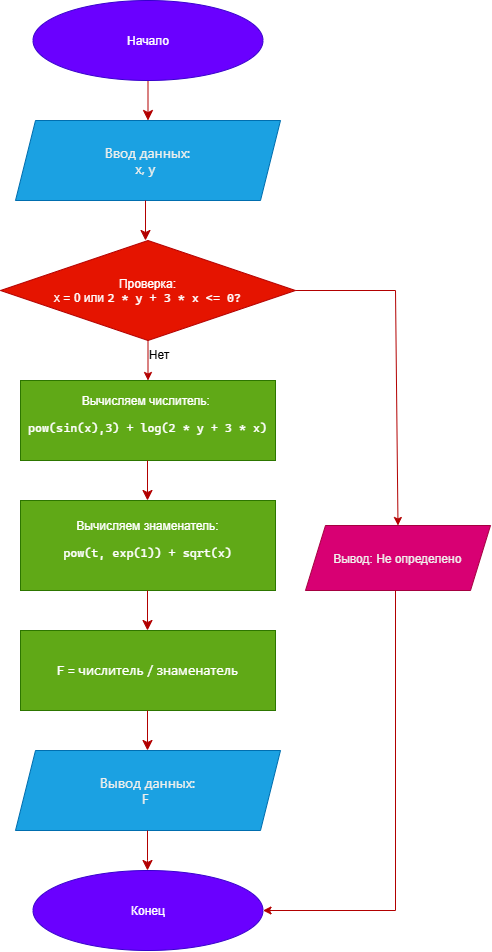

The diagram above was exported from draw.io. Its source (the exported page's mxGraphModel, read from the mxfile embedded in the PNG):
<mxGraphModel dx="1406" dy="822" grid="1" gridSize="10" guides="1" tooltips="1" connect="1" arrows="1" fold="1" page="1" pageScale="1" pageWidth="827" pageHeight="1169" math="0" shadow="0">
  <root>
    <mxCell id="0" />
    <mxCell id="1" parent="0" />
    <mxCell id="ZwIEduUOESto4x0lVnz6-12" edge="1" parent="1" source="ZwIEduUOESto4x0lVnz6-1" style="edgeStyle=none;curved=1;rounded=0;orthogonalLoop=1;jettySize=auto;html=1;exitX=0.5;exitY=1;exitDx=0;exitDy=0;entryX=0.5;entryY=0;entryDx=0;entryDy=0;fontSize=12;startSize=8;endSize=8;fillColor=#e51400;strokeColor=#B20000;" target="ZwIEduUOESto4x0lVnz6-3">
      <mxGeometry relative="1" as="geometry" />
    </mxCell>
    <mxCell id="ZwIEduUOESto4x0lVnz6-1" parent="1" style="ellipse;whiteSpace=wrap;html=1;shapeInside=1;fillColor=#6a00ff;fontColor=#ffffff;strokeColor=#3700CC;" value="Начало" vertex="1">
      <mxGeometry height="80" width="230" x="317.5" y="100" as="geometry" />
    </mxCell>
    <mxCell id="ZwIEduUOESto4x0lVnz6-3" parent="1" style="shape=parallelogram;perimeter=parallelogramPerimeter;whiteSpace=wrap;html=1;shapeInside=1;fixedSize=1;fillColor=#1ba1e2;fontColor=#ffffff;strokeColor=#006EAF;" value="&lt;span style=&quot;color: rgb(240, 239, 236); font-family: anthropic-sans, -apple-system, BlinkMacSystemFont, &amp;quot;Segoe UI&amp;quot;, sans-serif; font-size: 14px; text-align: start; white-space: nowrap; background-color: transparent;&quot;&gt;Ввод данных:&amp;nbsp;&lt;br&gt;x, y&lt;/span&gt;&lt;span style=&quot;color: rgb(240, 239, 236); font-family: anthropic-sans, -apple-system, BlinkMacSystemFont, &amp;quot;Segoe UI&amp;quot;, sans-serif; font-size: 14px; text-align: start; white-space: nowrap; background-color: transparent;&quot;&gt;&lt;br&gt;&lt;/span&gt;&lt;span style=&quot;color: rgb(240, 239, 236); font-family: anthropic-sans, -apple-system, BlinkMacSystemFont, &amp;quot;Segoe UI&amp;quot;, sans-serif; font-size: 14px; text-align: start; white-space: nowrap; background-color: transparent;&quot;&gt;&lt;br&gt;&lt;/span&gt;" vertex="1">
      <mxGeometry height="80" width="265" x="300" y="220" as="geometry" />
    </mxCell>
    <mxCell id="dlco1wU-kkA5h3MLu5BB-1" parent="1" style="rounded=0;whiteSpace=wrap;html=1;fillColor=#60a917;fontColor=#ffffff;strokeColor=#2D7600;" value="Вычисляем числитель:&amp;nbsp;&lt;div&gt;&lt;pre style=&quot;font-family: &amp;quot;Cascadia Mono&amp;quot;; font-size: 9pt;&quot;&gt;&lt;span style=&quot;color: light-dark(rgb(255, 255, 255), rgb(255, 255, 255));&quot;&gt;pow(sin(x),3) + log(2 * y + 3 * x)&lt;/span&gt;&lt;/pre&gt;&lt;/div&gt;" vertex="1">
      <mxGeometry height="80" width="255" x="305" y="480" as="geometry" />
    </mxCell>
    <mxCell id="dlco1wU-kkA5h3MLu5BB-5" edge="1" parent="1" style="edgeStyle=none;curved=1;rounded=0;orthogonalLoop=1;jettySize=auto;html=1;exitX=0.5;exitY=1;exitDx=0;exitDy=0;entryX=0.5;entryY=0;entryDx=0;entryDy=0;fontSize=12;startSize=8;endSize=8;fillColor=#e51400;strokeColor=#B20000;">
      <mxGeometry relative="1" as="geometry">
        <mxPoint x="430" y="300" as="sourcePoint" />
        <mxPoint x="430" y="340" as="targetPoint" />
      </mxGeometry>
    </mxCell>
    <mxCell id="dlco1wU-kkA5h3MLu5BB-6" parent="1" style="rhombus;whiteSpace=wrap;html=1;shapeInside=1;fillColor=#e51400;fontColor=#ffffff;strokeColor=#B20000;" value="Проверка:&lt;div&gt;&lt;span style=&quot;color: light-dark(rgb(255, 255, 255), rgb(255, 255, 255));&quot;&gt;x = 0 или&amp;nbsp;&lt;span style=&quot;background-color: transparent; font-family: &amp;quot;Cascadia Mono&amp;quot;; font-size: 9pt;&quot;&gt;2 * y + 3 * x &amp;lt;= 0?&lt;/span&gt;&lt;/span&gt;&lt;/div&gt;" vertex="1">
      <mxGeometry height="100" width="295" x="285" y="340" as="geometry" />
    </mxCell>
    <mxCell id="dlco1wU-kkA5h3MLu5BB-11" edge="1" parent="1" source="dlco1wU-kkA5h3MLu5BB-6" style="endArrow=classic;html=1;rounded=0;entryX=0.5;entryY=0;entryDx=0;entryDy=0;fillColor=#e51400;strokeColor=#B20000;exitX=0.5;exitY=1;exitDx=0;exitDy=0;" target="dlco1wU-kkA5h3MLu5BB-1" value="">
      <mxGeometry height="50" relative="1" width="50" as="geometry">
        <mxPoint x="420" y="450" as="sourcePoint" />
        <mxPoint x="663" y="605" as="targetPoint" />
      </mxGeometry>
    </mxCell>
    <mxCell id="dlco1wU-kkA5h3MLu5BB-13" parent="1" style="text;html=1;whiteSpace=wrap;align=center;verticalAlign=middle;rounded=0;" value="Нет" vertex="1">
      <mxGeometry height="30" width="60" x="414" y="440" as="geometry" />
    </mxCell>
    <mxCell id="dlco1wU-kkA5h3MLu5BB-14" edge="1" parent="1" style="endArrow=none;html=1;rounded=0;fillColor=#e51400;strokeColor=#B20000;" value="">
      <mxGeometry height="50" relative="1" width="50" as="geometry">
        <mxPoint x="680" y="390" as="sourcePoint" />
        <mxPoint x="580" y="390" as="targetPoint" />
      </mxGeometry>
    </mxCell>
    <mxCell id="dlco1wU-kkA5h3MLu5BB-15" edge="1" parent="1" style="endArrow=classic;html=1;rounded=0;fillColor=#e51400;strokeColor=#B20000;entryX=0.5;entryY=0;entryDx=0;entryDy=0;" target="dlco1wU-kkA5h3MLu5BB-24" value="">
      <mxGeometry height="50" relative="1" width="50" as="geometry">
        <Array as="points" />
        <mxPoint x="680" y="390" as="sourcePoint" />
        <mxPoint x="670" y="450" as="targetPoint" />
      </mxGeometry>
    </mxCell>
    <mxCell id="dlco1wU-kkA5h3MLu5BB-18" edge="1" parent="1" style="edgeStyle=none;curved=1;rounded=0;orthogonalLoop=1;jettySize=auto;html=1;exitX=0.5;exitY=1;exitDx=0;exitDy=0;entryX=0.5;entryY=0;entryDx=0;entryDy=0;fontSize=12;startSize=8;endSize=8;fillColor=#e51400;strokeColor=#B20000;">
      <mxGeometry relative="1" as="geometry">
        <mxPoint x="432" y="560" as="sourcePoint" />
        <mxPoint x="432" y="600" as="targetPoint" />
      </mxGeometry>
    </mxCell>
    <mxCell id="dlco1wU-kkA5h3MLu5BB-19" parent="1" style="rounded=0;whiteSpace=wrap;html=1;fillColor=#60a917;fontColor=#ffffff;strokeColor=#2D7600;" value="&lt;span style=&quot;color: light-dark(rgb(255, 255, 255), rgb(255, 255, 255));&quot;&gt;Вычисляем знаменатель:&lt;/span&gt;&lt;div&gt;&lt;div&gt;&lt;pre style=&quot;font-family: &amp;quot;Cascadia Mono&amp;quot;; font-size: 9pt;&quot;&gt;&lt;span style=&quot;color: light-dark(rgb(255, 255, 255), rgb(255, 255, 255));&quot;&gt;pow(t, exp(1)) + sqrt(x)&lt;/span&gt;&lt;/pre&gt;&lt;/div&gt;&lt;/div&gt;" vertex="1">
      <mxGeometry height="90" width="255" x="305" y="600" as="geometry" />
    </mxCell>
    <mxCell id="dlco1wU-kkA5h3MLu5BB-21" edge="1" parent="1" style="edgeStyle=none;curved=1;rounded=0;orthogonalLoop=1;jettySize=auto;html=1;exitX=0.5;exitY=1;exitDx=0;exitDy=0;entryX=0.5;entryY=0;entryDx=0;entryDy=0;fontSize=12;startSize=8;endSize=8;fillColor=#e51400;strokeColor=#B20000;">
      <mxGeometry relative="1" as="geometry">
        <mxPoint x="432" y="690" as="sourcePoint" />
        <mxPoint x="432" y="730" as="targetPoint" />
      </mxGeometry>
    </mxCell>
    <mxCell id="dlco1wU-kkA5h3MLu5BB-22" parent="1" style="rounded=0;whiteSpace=wrap;html=1;fillColor=#60a917;fontColor=#ffffff;strokeColor=#2D7600;" value="F =&lt;span style=&quot;color: light-dark(rgb(0, 0, 0), rgb(255, 255, 255));&quot;&gt;&amp;nbsp;&lt;/span&gt;&lt;span style=&quot;font-family: anthropic-sans, -apple-system, BlinkMacSystemFont, &amp;quot;Segoe UI&amp;quot;, sans-serif; font-size: 14px; text-align: start; white-space: nowrap; color: light-dark(rgb(255, 255, 255), rgb(255, 255, 255));&quot;&gt;числитель / знаменатель&lt;/span&gt;" vertex="1">
      <mxGeometry height="80" width="255" x="305" y="730" as="geometry" />
    </mxCell>
    <mxCell id="dlco1wU-kkA5h3MLu5BB-24" parent="1" style="shape=parallelogram;perimeter=parallelogramPerimeter;whiteSpace=wrap;html=1;shapeInside=1;fixedSize=1;fillColor=light-dark(#D80073,#FF0000);strokeColor=#A50040;fontColor=#ffffff;" value="&lt;span style=&quot;text-align: start; background-color: transparent; color: rgb(240, 239, 236);&quot;&gt;Вывод: Не определено&lt;/span&gt;" vertex="1">
      <mxGeometry height="65" width="185" x="590" y="625" as="geometry" />
    </mxCell>
    <mxCell id="dlco1wU-kkA5h3MLu5BB-25" parent="1" style="shape=parallelogram;perimeter=parallelogramPerimeter;whiteSpace=wrap;html=1;shapeInside=1;fixedSize=1;fillColor=#1ba1e2;fontColor=#ffffff;strokeColor=#006EAF;" value="&lt;span style=&quot;color: rgb(240, 239, 236); font-family: anthropic-sans, -apple-system, BlinkMacSystemFont, &amp;quot;Segoe UI&amp;quot;, sans-serif; font-size: 14px; text-align: start; white-space: nowrap; background-color: transparent;&quot;&gt;Вывод данных:&amp;nbsp;&lt;br&gt;F&lt;/span&gt;&lt;span style=&quot;color: rgb(240, 239, 236); font-family: anthropic-sans, -apple-system, BlinkMacSystemFont, &amp;quot;Segoe UI&amp;quot;, sans-serif; font-size: 14px; text-align: start; white-space: nowrap; background-color: transparent;&quot;&gt;&lt;br&gt;&lt;/span&gt;&lt;span style=&quot;color: rgb(240, 239, 236); font-family: anthropic-sans, -apple-system, BlinkMacSystemFont, &amp;quot;Segoe UI&amp;quot;, sans-serif; font-size: 14px; text-align: start; white-space: nowrap; background-color: transparent;&quot;&gt;&lt;br&gt;&lt;/span&gt;" vertex="1">
      <mxGeometry height="80" width="265" x="300" y="850" as="geometry" />
    </mxCell>
    <mxCell id="dlco1wU-kkA5h3MLu5BB-26" edge="1" parent="1" style="edgeStyle=none;curved=1;rounded=0;orthogonalLoop=1;jettySize=auto;html=1;exitX=0.5;exitY=1;exitDx=0;exitDy=0;entryX=0.5;entryY=0;entryDx=0;entryDy=0;fontSize=12;startSize=8;endSize=8;fillColor=#e51400;strokeColor=#B20000;">
      <mxGeometry relative="1" as="geometry">
        <mxPoint x="432" y="810" as="sourcePoint" />
        <mxPoint x="432" y="850" as="targetPoint" />
      </mxGeometry>
    </mxCell>
    <mxCell id="dlco1wU-kkA5h3MLu5BB-27" edge="1" parent="1" style="edgeStyle=none;curved=1;rounded=0;orthogonalLoop=1;jettySize=auto;html=1;exitX=0.5;exitY=1;exitDx=0;exitDy=0;entryX=0.5;entryY=0;entryDx=0;entryDy=0;fontSize=12;startSize=8;endSize=8;fillColor=#e51400;strokeColor=#B20000;">
      <mxGeometry relative="1" as="geometry">
        <Array as="points">
          <mxPoint x="432" y="960" />
        </Array>
        <mxPoint x="432" y="930" as="sourcePoint" />
        <mxPoint x="432" y="970" as="targetPoint" />
      </mxGeometry>
    </mxCell>
    <mxCell id="dlco1wU-kkA5h3MLu5BB-28" parent="1" style="ellipse;whiteSpace=wrap;html=1;shapeInside=1;fillColor=#6a00ff;fontColor=#ffffff;strokeColor=#3700CC;" value="Конец" vertex="1">
      <mxGeometry height="80" width="230" x="317.5" y="970" as="geometry" />
    </mxCell>
    <mxCell id="dlco1wU-kkA5h3MLu5BB-29" edge="1" parent="1" style="endArrow=none;html=1;rounded=0;fillColor=#e51400;strokeColor=#B20000;" value="">
      <mxGeometry height="50" relative="1" width="50" as="geometry">
        <mxPoint x="680" y="1010" as="sourcePoint" />
        <mxPoint x="680" y="690" as="targetPoint" />
      </mxGeometry>
    </mxCell>
    <mxCell id="dlco1wU-kkA5h3MLu5BB-30" edge="1" parent="1" style="endArrow=classic;html=1;rounded=0;entryX=1;entryY=0.5;entryDx=0;entryDy=0;fillColor=#e51400;strokeColor=#B20000;" target="dlco1wU-kkA5h3MLu5BB-28" value="">
      <mxGeometry height="50" relative="1" width="50" as="geometry">
        <mxPoint x="680" y="1010" as="sourcePoint" />
        <mxPoint x="580" y="1000" as="targetPoint" />
      </mxGeometry>
    </mxCell>
  </root>
</mxGraphModel>